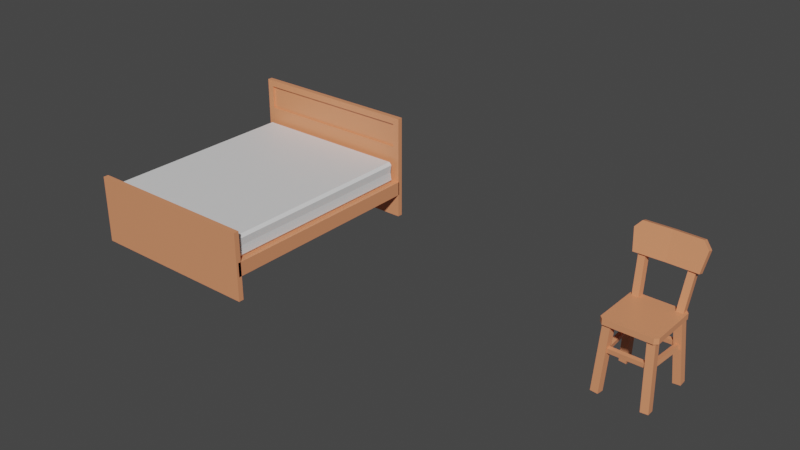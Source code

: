 # Source: Furniture.blend  (saved by Blender 2.91.10; exported with 4.5.12 LTS)
import bpy
from mathutils import Matrix  # noqa: F401  (used for matrix-valued properties, if any)

bpy.ops.wm.read_factory_settings(use_empty=True)
scene = bpy.context.scene
scene.name = 'Scene'

# ---- collections
col_collection = bpy.data.collections.new('Collection'); scene.collection.children.link(col_collection)
col_exportcollections = bpy.data.collections.new('ExportCollections'); scene.collection.children.link(col_exportcollections)
col_sm_furniture_chair_01 = bpy.data.collections.new('SM_Furniture_Chair_01'); col_exportcollections.children.link(col_sm_furniture_chair_01)
col_sm_furniture_bed_01 = bpy.data.collections.new('SM_Furniture_Bed_01'); col_exportcollections.children.link(col_sm_furniture_bed_01)

# ---- materials (node trees are filled in below, after node groups)
mat_mi_wood_01 = bpy.data.materials.new('MI_Wood_01')
mat_mi_wood_01.alpha_threshold = 0.0
mat_mi_wood_01.use_transparent_shadow = False
mat_mi_wood_01.line_color = (0.0, 0.0, 0.0, 1.0)
mat_mi_cloth_white = bpy.data.materials.new('MI_Cloth_White')
mat_mi_cloth_white.use_transparent_shadow = False

# ---- material node trees
mat_mi_wood_01.use_nodes = True; mat_mi_wood_01.node_tree.nodes.clear()
_N = mat_mi_wood_01.node_tree.nodes; _L = mat_mi_wood_01.node_tree.links
n0 = _N.new('ShaderNodeOutputMaterial'); n0.name = 'Material Output'; n0.location = (300, 300)
n1 = _N.new('ShaderNodeBsdfPrincipled'); n1.name = 'Principled BSDF'; n1.location = (10, 300)
n1.distribution = 'GGX'
n1.subsurface_method = 'BURLEY'
n1.inputs[0].default_value = (0.8, 0.2978, 0.1451, 1.0)
n1.inputs[2].default_value = 0.4
n1.inputs[3].default_value = 1.45
n1.inputs[27].default_value = (0.0, 0.0, 0.0, 1.0)
n1.inputs[28].default_value = 1.0
_L.new(n1.outputs[0], n0.inputs[0])
n0.is_active_output = True
mat_mi_cloth_white.use_nodes = True; mat_mi_cloth_white.node_tree.nodes.clear()
_N = mat_mi_cloth_white.node_tree.nodes; _L = mat_mi_cloth_white.node_tree.links
n0 = _N.new('ShaderNodeBsdfPrincipled'); n0.name = 'Principled BSDF'; n0.location = (10, 300)
n0.distribution = 'GGX'
n0.subsurface_method = 'BURLEY'
n0.inputs[3].default_value = 1.45
n0.inputs[27].default_value = (0.0, 0.0, 0.0, 1.0)
n0.inputs[28].default_value = 1.0
n1 = _N.new('ShaderNodeOutputMaterial'); n1.name = 'Material Output'; n1.location = (300, 300)
_L.new(n0.outputs[0], n1.inputs[0])
n1.is_active_output = True

# ---- world
world_world = bpy.data.worlds.new('World'); scene.world = world_world
world_world.use_nodes = True; world_world.node_tree.nodes.clear()
_N = world_world.node_tree.nodes; _L = world_world.node_tree.links
n0 = _N.new('ShaderNodeOutputWorld'); n0.name = 'World Output'; n0.location = (300, 300)
n1 = _N.new('ShaderNodeBackground'); n1.name = 'Background'; n1.location = (10, 300)
n1.inputs[0].default_value = (0.05088, 0.05088, 0.05088, 1.0)
_L.new(n1.outputs[0], n0.inputs[0])
n0.is_active_output = True
world_world.color = (0.05088, 0.05088, 0.05088)
world_world.use_sun_shadow = False
world_world.sun_shadow_jitter_overblur = 0.0

# ---- meshes
me_cube_001 = bpy.data.meshes.new('Cube.001')
me_cube_001.from_pydata([(0.8016, -0.97, 0.4683), (0.7782, -0.9933, 0.4683), (0.7782, 0.9933, 0.4683), (0.8016, 0.97, 0.4683), (-0.8016, 0.97, 0.4683), (-0.7782, 0.9933, 0.4683), (-0.8016, -0.97, 0.4683), (-0.7782, -0.9933, 0.4683), (-0.8558, -1.032, 0.2261), (-0.8558, -1.032, 0.3599), (-0.8558, 1.032, 0.2261), (-0.8558, 1.032, 0.3599), (0.8558, -1.032, 0.2261), (0.8558, -1.032, 0.3599), (0.8558, 1.032, 0.2261), (0.8558, 1.032, 0.3599), (-0.8558, -1.053, 0.0), (-0.8558, -1.053, 0.6469), (-0.8558, -1.004, 0.0), (-0.8558, -1.004, 0.6469), (0.8558, -1.053, 0.0), (0.8558, -1.053, 0.6469), (0.8558, -1.004, 0.0), (0.8558, -1.004, 0.6469), (-0.8558, 1.022, 0.0), (-0.7931, 1.022, 0.7096), (-0.8558, 1.071, 0.0), (-0.8558, 1.071, 0.6469), (0.8558, 1.022, 0.0), (0.7931, 1.022, 0.7096), (0.8558, 1.071, 0.0), (0.8558, 1.071, 0.6469), (-0.7931, 1.022, 0.9378), (-0.8558, 1.071, 1.001), (0.8558, 1.071, 1.001), (0.7931, 1.022, 0.9378), (0.8558, 1.022, 0.6469), (-0.8558, 1.022, 0.6469), (0.8558, 1.022, 1.001), (-0.8558, 1.022, 1.001), (0.7931, 1.042, 0.7096), (-0.7931, 1.042, 0.7096), (0.7931, 1.042, 0.9378), (-0.7931, 1.042, 0.9378), (-0.7834, -0.9765, 0.3588), (-0.7834, -1.0, 0.386), (-0.807, -0.9765, 0.386), (-0.7834, -1.0, 0.5391), (-0.7834, -0.9765, 0.5664), (-0.807, -0.9765, 0.5391), (-0.7834, 0.9765, 0.3588), (-0.807, 0.9765, 0.386), (-0.7834, 1.0, 0.386), (-0.7834, 0.9765, 0.5664), (-0.7834, 1.0, 0.5391), (-0.807, 0.9765, 0.5391), (0.7834, -0.9765, 0.3588), (0.807, -0.9765, 0.386), (0.7834, -1.0, 0.386), (0.7834, -0.9765, 0.5664), (0.7834, -1.0, 0.5391), (0.807, -0.9765, 0.5391), (0.7834, 0.9765, 0.3588), (0.7834, 1.0, 0.386), (0.807, 0.9765, 0.386), (0.7834, 0.9765, 0.5664), (0.807, 0.9765, 0.5391), (0.7834, 1.0, 0.5391)], [], [(1, 60, 47, 7), (3, 66, 61, 0), (60, 1, 0, 61), (65, 53, 48, 59), (6, 49, 55, 4), (5, 54, 67, 2), (8, 9, 11, 10), (10, 11, 15, 14), (14, 15, 13, 12), (12, 13, 9, 8), (10, 14, 12, 8), (15, 11, 9, 13), (16, 17, 19, 18), (18, 19, 23, 22), (22, 23, 21, 20), (20, 21, 17, 16), (18, 22, 20, 16), (23, 19, 17, 21), (24, 37, 27, 26), (26, 27, 31, 30), (30, 31, 36, 28), (28, 36, 37, 24), (26, 30, 28, 24), (29, 35, 42, 40), (34, 33, 39, 38), (31, 27, 33, 34), (36, 31, 34, 38), (27, 37, 39, 33), (29, 25, 37, 36), (32, 35, 38, 39), (35, 29, 36, 38), (25, 32, 39, 37), (41, 40, 42, 43), (25, 29, 40, 41), (32, 25, 41, 43), (35, 32, 43, 42), (44, 45, 46), (47, 48, 49), (50, 51, 52), (53, 54, 55), (56, 57, 58), (59, 60, 61), (62, 63, 64), (65, 66, 67), (50, 44, 46, 51), (7, 47, 49, 6), (48, 53, 55, 49), (5, 52, 51, 4), (62, 50, 52, 63), (53, 65, 67, 54), (3, 64, 63, 2), (56, 62, 64, 57), (65, 59, 61, 66), (1, 58, 57, 0), (44, 56, 58, 45), (59, 48, 47, 60), (50, 62, 56, 44), (66, 3, 2, 67), (54, 5, 4, 55), (45, 7, 6, 46), (52, 5, 2, 63), (46, 6, 4, 51), (64, 3, 0, 57), (58, 1, 7, 45)])
me_cube_001.polygons.foreach_set('material_index', [1, 1, 1, 1, 1, 1, 0, 0, 0, 0, 0, 0, 0, 0, 0, 0, 0, 0, 0, 0, 0, 0, 0, 0, 0, 0, 0, 0, 0, 0, 0, 0, 0, 0, 0, 0, 1, 1, 1, 1, 1, 1, 1, 1, 1, 1, 1, 1, 1, 1, 1, 1, 1, 1, 1, 1, 1, 1, 1, 1, 1, 1, 1, 1])
_uv = me_cube_001.uv_layers.new(name='UVMap')
_uv.uv.foreach_set('vector', [0.5, 0.7536, 0.6016, 0.7536, 0.6016, 0.9964, 0.5, 0.9964, 0.5, 0.5029, 0.6016, 0.5029, 0.6016, 0.7471, 0.5, 0.7471, 0.6016, 0.7536, 0.5, 0.7536, 0.5, 0.7471, 0.6016, 0.7471, 0.6286, 0.5029, 0.8714, 0.5029, 0.8714, 0.7471, 0.6286, 0.7471, 0.5, 0.002942, 0.6016, 0.002942, 0.6016, 0.2471, 0.5, 0.2471, 0.5, 0.2536, 0.6016, 0.2536, 0.6016, 0.4964, 0.5, 0.4964, 0.375, 0.0, 0.625, 0.0, 0.625, 0.25, 0.375, 0.25, 0.375, 0.25, 0.625, 0.25, 0.625, 0.5, 0.375, 0.5, 0.375, 0.5, 0.625, 0.5, 0.625, 0.75, 0.375, 0.75, 0.375, 0.75, 0.625, 0.75, 0.625, 1.0, 0.375, 1.0, 0.125, 0.5, 0.375, 0.5, 0.375, 0.75, 0.125, 0.75, 0.625, 0.5, 0.875, 0.5, 0.875, 0.75, 0.625, 0.75, 0.375, 0.0, 0.625, 0.0, 0.625, 0.25, 0.375, 0.25, 0.375, 0.25, 0.625, 0.25, 0.625, 0.5, 0.375, 0.5, 0.375, 0.5, 0.625, 0.5, 0.625, 0.75, 0.375, 0.75, 0.375, 0.75, 0.625, 0.75, 0.625, 1.0, 0.375, 1.0, 0.125, 0.5, 0.375, 0.5, 0.375, 0.75, 0.125, 0.75, 0.625, 0.5, 0.875, 0.5, 0.875, 0.75, 0.625, 0.75, 0.375, 0.0, 0.625, 0.0, 0.625, 0.25, 0.375, 0.25, 0.375, 0.25, 0.625, 0.25, 0.625, 0.5, 0.375, 0.5, 0.375, 0.5, 0.625, 0.5, 0.625, 0.75, 0.375, 0.75, 0.375, 0.75, 0.625, 0.75, 0.625, 1.0, 0.375, 1.0, 0.125, 0.5, 0.375, 0.5, 0.375, 0.75, 0.125, 0.75, 0.625, 0.7592, 0.625, 0.7592, 0.625, 0.7592, 0.625, 0.7592, 0.625, 0.5, 0.875, 0.5, 0.875, 0.75, 0.625, 0.75, 0.625, 0.5, 0.625, 0.25, 0.625, 0.25, 0.625, 0.5, 0.625, 0.75, 0.625, 0.5, 0.625, 0.5, 0.625, 0.75, 0.625, 0.25, 0.625, 0.0, 0.625, 0.0, 0.625, 0.25, 0.625, 0.7592, 0.625, 0.9908, 0.625, 1.0, 0.625, 0.75, 0.625, 0.9908, 0.625, 0.7592, 0.625, 0.75, 0.625, 1.0, 0.625, 0.7592, 0.625, 0.7592, 0.625, 0.75, 0.625, 0.75, 0.625, 0.9908, 0.625, 0.9908, 0.625, 1.0, 0.625, 1.0, 0.625, 0.9908, 0.625, 0.7592, 0.625, 0.7592, 0.625, 0.9908, 0.625, 0.9908, 0.625, 0.7592, 0.625, 0.7592, 0.625, 0.9908, 0.625, 0.9908, 0.625, 0.9908, 0.625, 0.9908, 0.625, 0.9908, 0.625, 0.7592, 0.625, 0.9908, 0.625, 0.9908, 0.625, 0.7592, 0.1286, 0.7471, 0.1286, 0.75, 0.125, 0.7471, 0.6016, 0.9964, 0.625, 0.9964, 0.6016, 1.0, 0.1286, 0.5029, 0.125, 0.5029, 0.1286, 0.5, 0.625, 0.2536, 0.625, 0.2536, 0.6016, 0.25, 0.3714, 0.7471, 0.375, 0.7471, 0.3714, 0.75, 0.625, 0.7536, 0.625, 0.7536, 0.6016, 0.75, 0.3714, 0.5029, 0.3714, 0.5, 0.375, 0.5029, 0.625, 0.5029, 0.625, 0.5029, 0.6016, 0.5, 0.1286, 0.5029, 0.1286, 0.7471, 0.125, 0.7471, 0.125, 0.5029, 0.5, 0.0, 0.6016, 0.0, 0.6016, 0.002942, 0.5, 0.002942, 0.625, 0.002942, 0.625, 0.2471, 0.6016, 0.2471, 0.6016, 0.002942, 0.5, 0.2536, 0.3984, 0.2536, 0.3984, 0.2471, 0.5, 0.2471, 0.3714, 0.5029, 0.1286, 0.5029, 0.1286, 0.5, 0.3714, 0.5, 0.625, 0.2536, 0.625, 0.4964, 0.6016, 0.4964, 0.6016, 0.2536, 0.5, 0.5029, 0.3984, 0.5029, 0.3984, 0.4964, 0.5, 0.4964, 0.3714, 0.7471, 0.3714, 0.5029, 0.3984, 0.5029, 0.3984, 0.7471, 0.6286, 0.5029, 0.6286, 0.7471, 0.6016, 0.7471, 0.6016, 0.5029, 0.5, 0.7536, 0.3984, 0.7536, 0.3984, 0.7471, 0.5, 0.7471, 0.1286, 0.7471, 0.3714, 0.7471, 0.3714, 0.75, 0.1286, 0.75, 0.625, 0.7536, 0.625, 0.9964, 0.6016, 0.9964, 0.6016, 0.7536, 0.1286, 0.5029, 0.3714, 0.5029, 0.3714, 0.7471, 0.1286, 0.7471, 0.6016, 0.5029, 0.5, 0.5029, 0.5, 0.4964, 0.6016, 0.4964, 0.6016, 0.2536, 0.5, 0.2536, 0.5, 0.2471, 0.6016, 0.2471, 0.3984, 0.0, 0.5, 0.0, 0.5, 0.002942, 0.3984, 0.002942, 0.3984, 0.2536, 0.5, 0.2536, 0.5, 0.4964, 0.3984, 0.4964, 0.3984, 0.002942, 0.5, 0.002942, 0.5, 0.2471, 0.3984, 0.2471, 0.3984, 0.5029, 0.5, 0.5029, 0.5, 0.7471, 0.3984, 0.7471, 0.3984, 0.7536, 0.5, 0.7536, 0.5, 0.9964, 0.3984, 0.9964])
me_cube_001.materials.append(mat_mi_wood_01)
me_cube_001.materials.append(mat_mi_cloth_white)
me_cube_001.use_remesh_fix_poles = True
me_cube_001.use_remesh_preserve_attributes = False
me_cube_001.use_mirror_vertex_groups = False
me_cube_001.update()
me_cube = bpy.data.meshes.new('Cube')
me_cube.from_pydata([(-0.253, 0.2441, 0.6209), (-0.253, 0.2441, 0.5713), (-0.253, -0.2424, 0.6209), (-0.253, -0.2424, 0.5713), (0.2182, 0.2185, 0.6027), (0.2574, 0.2574, 0.02199), (0.2202, 0.1518, 0.5984), (0.2595, 0.1907, 0.01766), (0.1515, 0.2167, 0.5981), (0.1908, 0.2556, 0.01736), (0.1536, 0.15, 0.5938), (0.1929, 0.1889, 0.01304), (0.2073, -0.1508, 0.5749), (0.2361, -0.1906, -0.006411), (0.2112, -0.2174, 0.5796), (0.24, -0.2571, -0.001668), (0.1407, -0.155, 0.5718), (0.1695, -0.1947, -0.009431), (0.1446, -0.2215, 0.5766), (0.1734, -0.2612, -0.004688), (0.2184, 0.1981, 0.3726), (0.2233, 0.1977, 0.3322), (0.1928, -0.1999, 0.3727), (0.1976, -0.2002, 0.3323), (0.1832, 0.202, 0.3677), (0.188, 0.2017, 0.3273), (0.1575, -0.196, 0.3678), (0.1623, -0.1963, 0.3274), (0.1825, -0.2244, 0.3819), (0.1823, -0.22, 0.3414), (-0.2162, -0.2299, 0.3839), (-0.2165, -0.2255, 0.3435), (0.1837, -0.1887, 0.385), (0.1834, -0.1844, 0.3446), (-0.2151, -0.1942, 0.3871), (-0.2153, -0.1898, 0.3466), (0.1825, 0.1724, 0.3819), (0.1823, 0.1768, 0.3414), (-0.2162, 0.1669, 0.3839), (-0.2165, 0.1713, 0.3435), (0.1837, 0.2081, 0.385), (0.1834, 0.2124, 0.3446), (-0.2151, 0.2026, 0.3871), (-0.2153, 0.207, 0.3466), (0.265, 0.2348, 0.9438), (0.2661, 0.2823, 0.9301), (-0.1819, 0.3047, 1.185), (-0.1808, 0.3522, 1.171), (-0.2212, 0.245, 0.945), (-0.2201, 0.2926, 0.9314), (0.2373, 0.3572, 1.102), (0.2061, 0.2404, 0.6017), (0.24, 0.2999, 1.115), (0.2088, 0.1831, 0.6149), (0.1786, 0.3555, 1.106), (0.1474, 0.2386, 0.6057), (0.1812, 0.2981, 1.119), (0.1501, 0.1813, 0.619), (0.2941, 0.279, 1.122), (0.2395, 0.2958, 1.184), (0.2406, 0.3434, 1.17), (0.2952, 0.3265, 1.108), (0.2336, 0.2159, 0.6209), (0.2054, 0.2441, 0.6209), (0.2054, 0.2441, 0.5713), (0.2336, 0.2159, 0.5713), (0.2054, -0.2424, 0.6209), (0.2336, -0.2142, 0.6209), (0.2336, -0.2142, 0.5713), (0.2054, -0.2424, 0.5713)], [], [(1, 64, 65, 68, 69, 3), (3, 2, 0, 1), (69, 66, 2, 3), (62, 63, 0, 2, 66, 67), (65, 62, 67, 68), (4, 8, 10, 6), (7, 6, 10, 11), (11, 10, 8, 9), (9, 5, 7, 11), (5, 4, 6, 7), (9, 8, 4, 5), (12, 16, 18, 14), (15, 14, 18, 19), (19, 18, 16, 17), (17, 13, 15, 19), (13, 12, 14, 15), (17, 16, 12, 13), (20, 24, 26, 22), (23, 22, 26, 27), (27, 26, 24, 25), (25, 21, 23, 27), (21, 20, 22, 23), (25, 24, 20, 21), (28, 32, 34, 30), (31, 30, 34, 35), (35, 34, 32, 33), (33, 29, 31, 35), (29, 28, 30, 31), (33, 32, 28, 29), (36, 40, 42, 38), (39, 38, 42, 43), (43, 42, 40, 41), (41, 37, 39, 43), (37, 36, 38, 39), (41, 40, 36, 37), (47, 60, 61, 45, 49), (45, 44, 48, 49), (49, 48, 46, 47), (58, 59, 46, 48, 44), (61, 58, 44, 45), (50, 54, 56, 52), (53, 52, 56, 57), (57, 56, 54, 55), (55, 51, 53, 57), (51, 50, 52, 53), (55, 54, 50, 51), (58, 61, 60, 59), (47, 46, 59, 60), (62, 65, 64, 63), (66, 69, 68, 67), (1, 0, 63, 64)])
_uv = me_cube.uv_layers.new(name='UVMap')
_uv.uv.foreach_set('vector', [0.125, 0.5, 0.3605, 0.5, 0.375, 0.5145, 0.375, 0.7355, 0.3605, 0.75, 0.125, 0.75, 0.375, 0.0, 0.625, 0.0, 0.625, 0.25, 0.375, 0.25, 0.375, 0.7645, 0.625, 0.7645, 0.625, 1.0, 0.375, 1.0, 0.625, 0.5145, 0.6395, 0.5, 0.875, 0.5, 0.875, 0.75, 0.6395, 0.75, 0.625, 0.7355, 0.375, 0.5145, 0.625, 0.5145, 0.625, 0.7355, 0.375, 0.7355, 0.625, 0.5, 0.875, 0.5, 0.875, 0.75, 0.625, 0.75, 0.375, 0.75, 0.625, 0.75, 0.625, 1.0, 0.375, 1.0, 0.375, 0.0, 0.625, 0.0, 0.625, 0.25, 0.375, 0.25, 0.125, 0.5, 0.375, 0.5, 0.375, 0.75, 0.125, 0.75, 0.375, 0.5, 0.625, 0.5, 0.625, 0.75, 0.375, 0.75, 0.375, 0.25, 0.625, 0.25, 0.625, 0.5, 0.375, 0.5, 0.625, 0.5, 0.875, 0.5, 0.875, 0.75, 0.625, 0.75, 0.375, 0.75, 0.625, 0.75, 0.625, 1.0, 0.375, 1.0, 0.375, 0.0, 0.625, 0.0, 0.625, 0.25, 0.375, 0.25, 0.125, 0.5, 0.375, 0.5, 0.375, 0.75, 0.125, 0.75, 0.375, 0.5, 0.625, 0.5, 0.625, 0.75, 0.375, 0.75, 0.375, 0.25, 0.625, 0.25, 0.625, 0.5, 0.375, 0.5, 0.625, 0.5, 0.875, 0.5, 0.875, 0.75, 0.625, 0.75, 0.375, 0.75, 0.625, 0.75, 0.625, 1.0, 0.375, 1.0, 0.375, 0.0, 0.625, 0.0, 0.625, 0.25, 0.375, 0.25, 0.125, 0.5, 0.375, 0.5, 0.375, 0.75, 0.125, 0.75, 0.375, 0.5, 0.625, 0.5, 0.625, 0.75, 0.375, 0.75, 0.375, 0.25, 0.625, 0.25, 0.625, 0.5, 0.375, 0.5, 0.625, 0.5, 0.875, 0.5, 0.875, 0.75, 0.625, 0.75, 0.375, 0.75, 0.625, 0.75, 0.625, 1.0, 0.375, 1.0, 0.375, 0.0, 0.625, 0.0, 0.625, 0.25, 0.375, 0.25, 0.125, 0.5, 0.375, 0.5, 0.375, 0.75, 0.125, 0.75, 0.375, 0.5, 0.625, 0.5, 0.625, 0.75, 0.375, 0.75, 0.375, 0.25, 0.625, 0.25, 0.625, 0.5, 0.375, 0.5, 0.625, 0.5, 0.875, 0.5, 0.875, 0.75, 0.625, 0.75, 0.375, 0.75, 0.625, 0.75, 0.625, 1.0, 0.375, 1.0, 0.375, 0.0, 0.625, 0.0, 0.625, 0.25, 0.375, 0.25, 0.125, 0.5, 0.375, 0.5, 0.375, 0.75, 0.125, 0.75, 0.375, 0.5, 0.625, 0.5, 0.625, 0.75, 0.375, 0.75, 0.375, 0.25, 0.625, 0.25, 0.625, 0.5, 0.375, 0.5, 0.125, 0.5, 0.3417, 0.5, 0.375, 0.5648, 0.375, 0.75, 0.125, 0.75, 0.375, 0.75, 0.625, 0.75, 0.625, 1.0, 0.375, 1.0, 0.375, 0.0, 0.625, 0.0, 0.625, 0.25, 0.375, 0.25, 0.625, 0.5648, 0.6583, 0.5, 0.875, 0.5, 0.875, 0.75, 0.625, 0.75, 0.375, 0.5648, 0.625, 0.5648, 0.625, 0.75, 0.375, 0.75, 0.6903, 0.5036, 0.9403, 0.5036, 0.9403, 0.7536, 0.6903, 0.7536, 0.4272, 0.8153, 0.6903, 0.7536, 0.6772, 1.065, 0.4272, 1.065, 0.4272, -0.003568, 0.6772, -0.003567, 0.6772, 0.2156, 0.4272, 0.2464, 0.05971, 0.5036, 0.4272, 0.4347, 0.4272, 0.8153, 0.05971, 0.7536, 0.4272, 0.4347, 0.6903, 0.5036, 0.6903, 0.7536, 0.4272, 0.8153, 0.4272, 0.2464, 0.6772, 0.2156, 0.6903, 0.5036, 0.4272, 0.4347, 0.625, 0.5648, 0.375, 0.5648, 0.375, 0.4667, 0.625, 0.4667, 0.375, 0.25, 0.625, 0.25, 0.625, 0.4667, 0.375, 0.4667, 0.625, 0.5145, 0.375, 0.5145, 0.375, 0.4855, 0.625, 0.4855, 0.625, 0.7645, 0.375, 0.7645, 0.375, 0.7355, 0.625, 0.7355, 0.375, 0.25, 0.625, 0.25, 0.625, 0.4855, 0.375, 0.4855])
me_cube.materials.append(mat_mi_wood_01)
me_cube.use_remesh_preserve_volume = False
me_cube.use_remesh_preserve_attributes = False
me_cube.use_mirror_vertex_groups = False
me_cube.update()

# ---- objects
ob_bed_01 = bpy.data.objects.new('Bed_01', me_cube_001)
ob_chair_01 = bpy.data.objects.new('Chair_01', me_cube)
ob_socket_slot_01_001 = bpy.data.objects.new('SOCKET_Slot_01.001', None)
ob_sm_furniture_chair_01_origin = bpy.data.objects.new('.SM_Furniture_Chair_01.ORIGIN', None)
ob_socket_slot_01 = bpy.data.objects.new('SOCKET_Slot_01', None)
ob_socket_slot_02 = bpy.data.objects.new('SOCKET_Slot_02', None)
ob_sm_furniture_bed_01_origin = bpy.data.objects.new('.SM_Furniture_Bed_01.ORIGIN', None)

# ---- transforms, parenting, visibility, modifiers, constraints
ob_bed_01.location = (0.0, 0.0, 0.0)
ob_bed_01.lineart.crease_threshold = 0.0
ob_chair_01.location = (4.0, 0.0, 0.0)
ob_chair_01.lock_rotations_4d = False
ob_chair_01.empty_display_type = 'ARROWS'
ob_chair_01.lineart.crease_threshold = 0.0
_m = ob_chair_01.modifiers.new('Mirror', 'MIRROR')
_m.use_bisect_axis = (True, False, False)
ob_socket_slot_01_001.location = (4.0, 0.0, 0.6374)
ob_socket_slot_01_001.empty_display_size = 0.1
ob_socket_slot_01_001.lineart.crease_threshold = 0.0
ob_sm_furniture_chair_01_origin.location = (4.0, 0.0, 0.0)
ob_sm_furniture_chair_01_origin.lineart.crease_threshold = 0.0
ob_socket_slot_01.location = (-0.3769, 0.01373, 0.5697)
ob_socket_slot_01.empty_display_size = 0.1
ob_socket_slot_01.lineart.crease_threshold = 0.0
ob_socket_slot_02.location = (0.3509, 0.01373, 0.5697)
ob_socket_slot_02.empty_display_size = 0.1
ob_socket_slot_02.lineart.crease_threshold = 0.0
ob_sm_furniture_bed_01_origin.location = (0.0, 0.0, 0.0)
ob_sm_furniture_bed_01_origin.lineart.crease_threshold = 0.0

# ---- collection membership
col_collection.objects.link(ob_bed_01)
col_sm_furniture_chair_01.objects.link(ob_chair_01)
col_sm_furniture_chair_01.objects.link(ob_socket_slot_01_001)
col_sm_furniture_chair_01.objects.link(ob_sm_furniture_chair_01_origin)
col_sm_furniture_bed_01.objects.link(ob_bed_01)
col_sm_furniture_bed_01.objects.link(ob_socket_slot_01)
col_sm_furniture_bed_01.objects.link(ob_socket_slot_02)
col_sm_furniture_bed_01.objects.link(ob_sm_furniture_bed_01_origin)

# ---- scene / render settings (as saved in the file)
scene.frame_start = 1; scene.frame_end = 250; scene.frame_set(1)
scene.render.engine = 'BLENDER_EEVEE_NEXT'
scene.cycles.use_denoising = False
scene.cycles.samples = 128
scene.cycles.sampling_pattern = 'TABULATED_SOBOL'
scene.cycles.use_adaptive_sampling = False
scene.cycles.use_light_tree = False
scene.view_settings.view_transform = 'Filmic'
bpy.context.view_layer.update()

# ---- added for rendering (the .blend has no active camera and no usable light): camera, sun
cam_auto = bpy.data.cameras.new('AutoCamera')
cam_auto.lens = 50.0
cam_auto.sensor_width = 36.0
cam_auto.clip_end = 1000.0
ob_auto_camera = bpy.data.objects.new('AutoCamera', cam_auto)
scene.collection.objects.link(ob_auto_camera)
ob_auto_camera.location = (6.99183, -6.31771, 4.80523)
ob_auto_camera.rotation_euler = (1.09748, -7.21219e-08, 0.694738)
scene.camera = ob_auto_camera
light_auto_sun = bpy.data.lights.new('AutoSun', 'SUN')
light_auto_sun.energy = 3.0
light_auto_sun.angle = 0.0523599
ob_auto_sun = bpy.data.objects.new('AutoSun', light_auto_sun)
scene.collection.objects.link(ob_auto_sun)
ob_auto_sun.rotation_euler = (0.872665, 0.174533, 0.523599)
bpy.context.view_layer.update()

